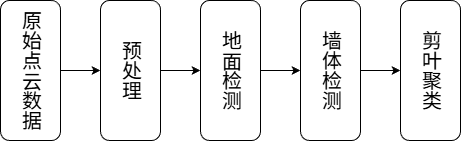

The diagram above was exported from draw.io. Its source (the exported page's mxGraphModel, read from the mxfile embedded in the PNG):
<mxGraphModel dx="1733" dy="645" grid="1" gridSize="10" guides="1" tooltips="1" connect="1" arrows="1" fold="1" page="1" pageScale="1" pageWidth="827" pageHeight="1169" math="0" shadow="0">
  <root>
    <mxCell id="0" />
    <mxCell id="1" parent="0" />
    <mxCell id="7" style="edgeStyle=none;html=1;exitX=1;exitY=0.5;exitDx=0;exitDy=0;entryX=0;entryY=0.5;entryDx=0;entryDy=0;" edge="1" parent="1" source="2" target="3">
      <mxGeometry relative="1" as="geometry" />
    </mxCell>
    <mxCell id="2" value="&lt;font style=&quot;font-size: 20px;&quot;&gt;原始点云数据&lt;/font&gt;" style="rounded=1;whiteSpace=wrap;html=1;horizontal=1;textDirection=vertical-lr;" vertex="1" parent="1">
      <mxGeometry x="-290" y="100" width="60" height="140" as="geometry" />
    </mxCell>
    <mxCell id="8" style="edgeStyle=none;html=1;exitX=1;exitY=0.5;exitDx=0;exitDy=0;" edge="1" parent="1" source="3" target="4">
      <mxGeometry relative="1" as="geometry" />
    </mxCell>
    <mxCell id="3" value="&lt;font style=&quot;font-size: 20px;&quot;&gt;预处理&lt;/font&gt;" style="rounded=1;whiteSpace=wrap;html=1;textDirection=vertical-lr;" vertex="1" parent="1">
      <mxGeometry x="-190" y="100" width="60" height="140" as="geometry" />
    </mxCell>
    <mxCell id="9" style="edgeStyle=none;html=1;exitX=1;exitY=0.5;exitDx=0;exitDy=0;" edge="1" parent="1" source="4" target="5">
      <mxGeometry relative="1" as="geometry" />
    </mxCell>
    <mxCell id="4" value="&lt;font style=&quot;font-size: 20px;&quot;&gt;地面检测&lt;/font&gt;" style="rounded=1;whiteSpace=wrap;html=1;textDirection=vertical-lr;" vertex="1" parent="1">
      <mxGeometry x="-90" y="100" width="60" height="140" as="geometry" />
    </mxCell>
    <mxCell id="10" style="edgeStyle=none;html=1;exitX=1;exitY=0.5;exitDx=0;exitDy=0;entryX=0;entryY=0.5;entryDx=0;entryDy=0;" edge="1" parent="1" source="5" target="6">
      <mxGeometry relative="1" as="geometry" />
    </mxCell>
    <mxCell id="5" value="&lt;font style=&quot;font-size: 20px;&quot;&gt;墙体检测&lt;/font&gt;" style="rounded=1;whiteSpace=wrap;html=1;textDirection=vertical-lr;" vertex="1" parent="1">
      <mxGeometry x="10" y="100" width="60" height="140" as="geometry" />
    </mxCell>
    <mxCell id="6" value="&lt;font style=&quot;font-size: 20px;&quot;&gt;剪叶聚类&lt;/font&gt;" style="rounded=1;whiteSpace=wrap;html=1;textDirection=vertical-lr;" vertex="1" parent="1">
      <mxGeometry x="110" y="100" width="60" height="140" as="geometry" />
    </mxCell>
  </root>
</mxGraphModel>